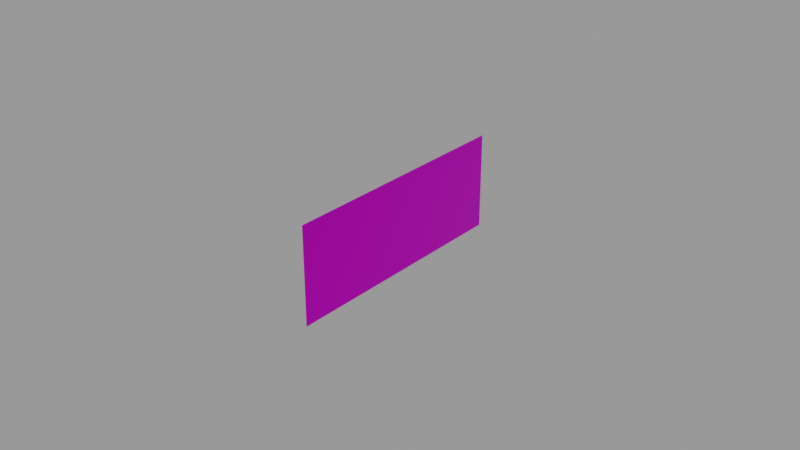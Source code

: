 # Source: CompassCorrectionCard.blend  (saved by Blender 2.83.18; exported with 4.5.12 LTS)
import bpy
from mathutils import Matrix  # noqa: F401  (used for matrix-valued properties, if any)

bpy.ops.wm.read_factory_settings(use_empty=True)
scene = bpy.context.scene
scene.name = 'Empty'

# ---- images (referenced by path relative to the original .blend; pixels are not part of the script)
import os
ASSET_DIR = os.environ.get("B2B_ASSET_DIR", "")  # directory of the original .blend (textures are referenced by path, not embedded)
HERE = os.path.dirname(os.path.abspath(__file__))  # packed textures are extracted next to this script under _unpacked/

def load_image(name, relpath, width, height, colorspace="sRGB"):
    """Load a texture the original file referenced (path relative to the .blend, or extracted next to this script)."""
    p = next((c for c in (os.path.join(HERE, relpath), os.path.join(ASSET_DIR, relpath)) if relpath and os.path.exists(c)), "")
    if p:
        img = bpy.data.images.load(p, check_existing=True)
        img.name = name
    else:  # same state as the original file: an image datablock whose file is absent (Cycles renders it pink)
        img = bpy.data.images.new(name, width, height)
        img.source = "FILE"
        img.filepath = "//" + (relpath or name)
    img.colorspace_settings.name = colorspace
    return img
img_compass_correction_card_png = load_image('Compass-correction-card.png', 'Compass-correction-card.png', 1024, 1024, 'sRGB')

# ---- materials (node trees are filled in below, after node groups)
mat_compasscorrectioncardmaterial = bpy.data.materials.new('CompassCorrectionCardMaterial')
mat_compasscorrectioncardmaterial.use_transparent_shadow = False

# ---- material node trees
mat_compasscorrectioncardmaterial.use_nodes = True; mat_compasscorrectioncardmaterial.node_tree.nodes.clear()
_N = mat_compasscorrectioncardmaterial.node_tree.nodes; _L = mat_compasscorrectioncardmaterial.node_tree.links
n0 = _N.new('ShaderNodeBsdfPrincipled'); n0.name = 'Principled BSDF'; n0.location = (10, 300)
n0.distribution = 'GGX'
n0.subsurface_method = 'BURLEY'
n0.inputs[1].default_value = 1.0
n0.inputs[2].default_value = 0.2
n0.inputs[3].default_value = 1.45
n0.inputs[13].default_value = 1.0
n0.inputs[27].default_value = (0.0, 0.0, 0.0, 1.0)
n0.inputs[28].default_value = 1.0
n1 = _N.new('ShaderNodeOutputMaterial'); n1.name = 'Material Output'; n1.location = (300, 300)
n2 = _N.new('ShaderNodeTexImage'); n2.name = 'Image Texture'; n2.location = (-280, 280)
n2.image = img_compass_correction_card_png
_L.new(n0.outputs[0], n1.inputs[0])
_L.new(n2.outputs[0], n0.inputs[0])
n1.is_active_output = True

# ---- meshes
me_plane = bpy.data.meshes.new('Plane')
me_plane.from_pydata([(8.742e-10, -0.04, 0.01563), (-8.742e-10, -0.04, -0.01563), (8.742e-10, 0.04, 0.01563), (-8.742e-10, 0.04, -0.01563)], [], [(0, 1, 3, 2)])
_uv = me_plane.uv_layers.new(name='UVMap')
_uv.uv.foreach_set('vector', [0.0, 0.8875, 0.0, 0.1125, 1.0, 0.1125, 1.0, 0.8875])
me_plane.materials.append(mat_compasscorrectioncardmaterial)
me_plane.use_remesh_fix_poles = True
me_plane.use_remesh_preserve_attributes = False
me_plane.use_mirror_vertex_groups = False
me_plane.update()

# ---- objects
ob_compasscorrectioncard = bpy.data.objects.new('CompassCorrectionCard', me_plane)

# ---- transforms, parenting, visibility, modifiers, constraints
ob_compasscorrectioncard.location = (0.0, 0.0, 0.0)
ob_compasscorrectioncard.lineart.crease_threshold = 0.0

# ---- collection membership
scene.collection.objects.link(ob_compasscorrectioncard)

# ---- scene / render settings (as saved in the file)
scene.frame_start = 1; scene.frame_end = 250; scene.frame_set(1)
scene.render.engine = 'BLENDER_EEVEE_NEXT'
scene.render.image_settings.exr_codec = 'NONE'
scene.render.simplify_subdivision_render = 0
scene.render.simplify_child_particles_render = 0.0
scene.cycles.use_denoising = False
scene.cycles.samples = 128
scene.cycles.sampling_pattern = 'TABULATED_SOBOL'
scene.cycles.use_adaptive_sampling = False
scene.cycles.use_light_tree = False
scene.view_settings.view_transform = 'Filmic'
bpy.context.view_layer.update()

# ---- added for rendering (the .blend has no active camera and no usable light): camera, sun + grey world if the file has none
cam_auto = bpy.data.cameras.new('AutoCamera')
cam_auto.lens = 50.0
cam_auto.sensor_width = 36.0
cam_auto.clip_end = 1000.0
ob_auto_camera = bpy.data.objects.new('AutoCamera', cam_auto)
scene.collection.objects.link(ob_auto_camera)
ob_auto_camera.location = (0.185045, -0.222054, 0.148036)
ob_auto_camera.rotation_euler = (1.09748, -7.21219e-08, 0.694738)
scene.camera = ob_auto_camera
light_auto_sun = bpy.data.lights.new('AutoSun', 'SUN')
light_auto_sun.energy = 3.0
light_auto_sun.angle = 0.0523599
ob_auto_sun = bpy.data.objects.new('AutoSun', light_auto_sun)
scene.collection.objects.link(ob_auto_sun)
ob_auto_sun.rotation_euler = (0.872665, 0.174533, 0.523599)
if scene.world is None:
    world_auto = bpy.data.worlds.new('AutoWorld')
    world_auto.color = (0.3, 0.3, 0.3)
    scene.world = world_auto
bpy.context.view_layer.update()
